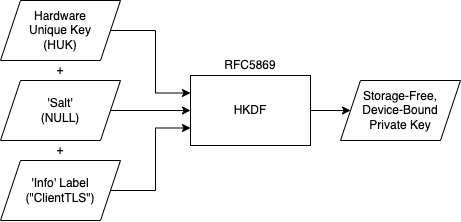

The diagram above was exported from draw.io. Its source (the exported page's mxGraphModel, read from the mxfile embedded in the PNG):
<mxGraphModel dx="743" dy="446" grid="1" gridSize="10" guides="1" tooltips="1" connect="1" arrows="1" fold="1" page="1" pageScale="1" pageWidth="827" pageHeight="1169" math="0" shadow="0">
  <root>
    <mxCell id="WIyWlLk6GJQsqaUBKTNV-0" />
    <mxCell id="WIyWlLk6GJQsqaUBKTNV-1" parent="WIyWlLk6GJQsqaUBKTNV-0" />
    <mxCell id="3jIi9L8p8LHgQMj7S9yT-15" style="edgeStyle=orthogonalEdgeStyle;rounded=0;orthogonalLoop=1;jettySize=auto;html=1;exitX=1;exitY=0.5;exitDx=0;exitDy=0;entryX=0;entryY=0.25;entryDx=0;entryDy=0;" parent="WIyWlLk6GJQsqaUBKTNV-1" source="EvWdJxYnhx7jLRF7Oy5f-0" target="EvWdJxYnhx7jLRF7Oy5f-1" edge="1">
      <mxGeometry relative="1" as="geometry" />
    </mxCell>
    <mxCell id="EvWdJxYnhx7jLRF7Oy5f-0" value="Hardware&lt;br&gt;Unique Key&lt;br&gt;(HUK)" style="shape=parallelogram;perimeter=parallelogramPerimeter;whiteSpace=wrap;html=1;fixedSize=1;" parent="WIyWlLk6GJQsqaUBKTNV-1" vertex="1">
      <mxGeometry x="170" y="60" width="120" height="60" as="geometry" />
    </mxCell>
    <mxCell id="3jIi9L8p8LHgQMj7S9yT-20" value="" style="edgeStyle=orthogonalEdgeStyle;rounded=0;orthogonalLoop=1;jettySize=auto;html=1;" parent="WIyWlLk6GJQsqaUBKTNV-1" source="EvWdJxYnhx7jLRF7Oy5f-1" target="EvWdJxYnhx7jLRF7Oy5f-5" edge="1">
      <mxGeometry relative="1" as="geometry" />
    </mxCell>
    <mxCell id="EvWdJxYnhx7jLRF7Oy5f-1" value="HKDF" style="rounded=0;whiteSpace=wrap;html=1;" parent="WIyWlLk6GJQsqaUBKTNV-1" vertex="1">
      <mxGeometry x="360" y="135" width="120" height="70" as="geometry" />
    </mxCell>
    <mxCell id="3jIi9L8p8LHgQMj7S9yT-18" style="edgeStyle=orthogonalEdgeStyle;rounded=0;orthogonalLoop=1;jettySize=auto;html=1;exitX=1;exitY=0.5;exitDx=0;exitDy=0;entryX=0;entryY=0.75;entryDx=0;entryDy=0;" parent="WIyWlLk6GJQsqaUBKTNV-1" source="EvWdJxYnhx7jLRF7Oy5f-2" target="EvWdJxYnhx7jLRF7Oy5f-1" edge="1">
      <mxGeometry relative="1" as="geometry" />
    </mxCell>
    <mxCell id="EvWdJxYnhx7jLRF7Oy5f-2" value="'Info' Label&lt;br&gt;(&quot;ClientTLS&quot;)" style="shape=parallelogram;perimeter=parallelogramPerimeter;whiteSpace=wrap;html=1;fixedSize=1;" parent="WIyWlLk6GJQsqaUBKTNV-1" vertex="1">
      <mxGeometry x="170" y="220" width="120" height="60" as="geometry" />
    </mxCell>
    <mxCell id="EvWdJxYnhx7jLRF7Oy5f-5" value="Storage-Free,&lt;br&gt;Device-Bound&lt;br&gt;Private Key" style="shape=parallelogram;perimeter=parallelogramPerimeter;whiteSpace=wrap;html=1;fixedSize=1;" parent="WIyWlLk6GJQsqaUBKTNV-1" vertex="1">
      <mxGeometry x="510" y="140" width="120" height="60" as="geometry" />
    </mxCell>
    <mxCell id="3jIi9L8p8LHgQMj7S9yT-0" value="RFC5869" style="text;html=1;strokeColor=none;fillColor=none;align=center;verticalAlign=middle;whiteSpace=wrap;rounded=0;" parent="WIyWlLk6GJQsqaUBKTNV-1" vertex="1">
      <mxGeometry x="390" y="110" width="60" height="30" as="geometry" />
    </mxCell>
    <mxCell id="3jIi9L8p8LHgQMj7S9yT-17" style="edgeStyle=orthogonalEdgeStyle;rounded=0;orthogonalLoop=1;jettySize=auto;html=1;exitX=1;exitY=0.5;exitDx=0;exitDy=0;entryX=0;entryY=0.5;entryDx=0;entryDy=0;" parent="WIyWlLk6GJQsqaUBKTNV-1" source="3jIi9L8p8LHgQMj7S9yT-8" target="EvWdJxYnhx7jLRF7Oy5f-1" edge="1">
      <mxGeometry relative="1" as="geometry" />
    </mxCell>
    <mxCell id="3jIi9L8p8LHgQMj7S9yT-8" value="'Salt'&lt;br&gt;(NULL)" style="shape=parallelogram;perimeter=parallelogramPerimeter;whiteSpace=wrap;html=1;fixedSize=1;" parent="WIyWlLk6GJQsqaUBKTNV-1" vertex="1">
      <mxGeometry x="170" y="140" width="120" height="60" as="geometry" />
    </mxCell>
    <mxCell id="8obgnhOVZWZLcye3lIJw-0" value="+" style="text;html=1;strokeColor=none;fillColor=none;align=center;verticalAlign=middle;whiteSpace=wrap;rounded=0;" parent="WIyWlLk6GJQsqaUBKTNV-1" vertex="1">
      <mxGeometry x="200" y="120" width="60" height="20" as="geometry" />
    </mxCell>
    <mxCell id="8obgnhOVZWZLcye3lIJw-1" value="+" style="text;html=1;strokeColor=none;fillColor=none;align=center;verticalAlign=middle;whiteSpace=wrap;rounded=0;" parent="WIyWlLk6GJQsqaUBKTNV-1" vertex="1">
      <mxGeometry x="200" y="200" width="60" height="20" as="geometry" />
    </mxCell>
  </root>
</mxGraphModel>